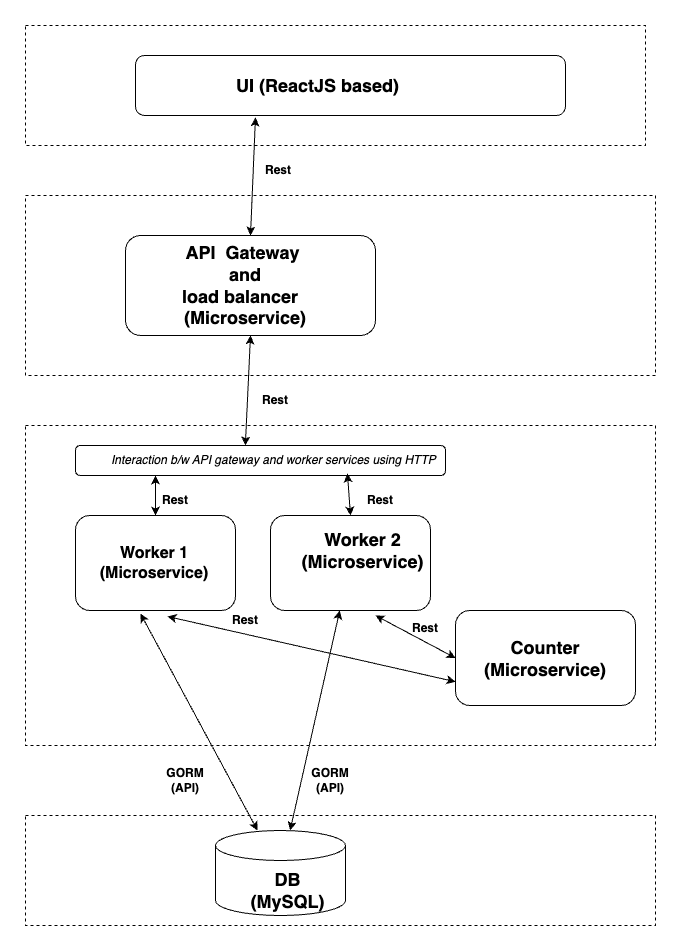

The diagram above was exported from draw.io. Its source (the exported page's mxGraphModel, read from the mxfile embedded in the PNG):
<mxGraphModel dx="1434" dy="797" grid="1" gridSize="10" guides="1" tooltips="1" connect="1" arrows="1" fold="1" page="1" pageScale="1" pageWidth="850" pageHeight="1100" math="0" shadow="0">
  <root>
    <mxCell id="0" />
    <mxCell id="1" parent="0" />
    <mxCell id="fA95YI9cuhKkbHekiy1y-2" value="" style="rounded=0;whiteSpace=wrap;html=1;dashed=1;" vertex="1" parent="1">
      <mxGeometry x="90" y="70" width="620" height="120" as="geometry" />
    </mxCell>
    <mxCell id="fA95YI9cuhKkbHekiy1y-3" value="" style="rounded=0;whiteSpace=wrap;html=1;dashed=1;" vertex="1" parent="1">
      <mxGeometry x="90" y="240" width="630" height="180" as="geometry" />
    </mxCell>
    <mxCell id="fA95YI9cuhKkbHekiy1y-6" value="" style="rounded=0;whiteSpace=wrap;html=1;dashed=1;" vertex="1" parent="1">
      <mxGeometry x="90" y="470" width="630" height="320" as="geometry" />
    </mxCell>
    <mxCell id="fA95YI9cuhKkbHekiy1y-7" value="" style="rounded=1;whiteSpace=wrap;html=1;" vertex="1" parent="1">
      <mxGeometry x="190" y="280" width="250" height="100" as="geometry" />
    </mxCell>
    <mxCell id="fA95YI9cuhKkbHekiy1y-8" value="" style="rounded=1;whiteSpace=wrap;html=1;" vertex="1" parent="1">
      <mxGeometry x="140" y="560" width="160" height="95" as="geometry" />
    </mxCell>
    <mxCell id="fA95YI9cuhKkbHekiy1y-9" value="" style="rounded=1;whiteSpace=wrap;html=1;" vertex="1" parent="1">
      <mxGeometry x="335" y="560" width="160" height="95" as="geometry" />
    </mxCell>
    <mxCell id="fA95YI9cuhKkbHekiy1y-10" value="" style="rounded=1;whiteSpace=wrap;html=1;" vertex="1" parent="1">
      <mxGeometry x="520" y="655" width="180" height="95" as="geometry" />
    </mxCell>
    <mxCell id="fA95YI9cuhKkbHekiy1y-11" value="" style="rounded=1;whiteSpace=wrap;html=1;" vertex="1" parent="1">
      <mxGeometry x="200" y="100" width="430" height="60" as="geometry" />
    </mxCell>
    <mxCell id="fA95YI9cuhKkbHekiy1y-13" value="" style="rounded=1;whiteSpace=wrap;html=1;" vertex="1" parent="1">
      <mxGeometry x="140" y="490" width="370" height="30" as="geometry" />
    </mxCell>
    <mxCell id="fA95YI9cuhKkbHekiy1y-15" value="" style="endArrow=classic;startArrow=classic;html=1;rounded=0;entryX=0.5;entryY=1;entryDx=0;entryDy=0;exitX=0.459;exitY=0;exitDx=0;exitDy=0;exitPerimeter=0;" edge="1" parent="1" source="fA95YI9cuhKkbHekiy1y-13" target="fA95YI9cuhKkbHekiy1y-7">
      <mxGeometry width="50" height="50" relative="1" as="geometry">
        <mxPoint x="325" y="490" as="sourcePoint" />
        <mxPoint x="450" y="390" as="targetPoint" />
      </mxGeometry>
    </mxCell>
    <mxCell id="fA95YI9cuhKkbHekiy1y-16" value="" style="endArrow=classic;startArrow=classic;html=1;rounded=0;exitX=0.5;exitY=0;exitDx=0;exitDy=0;entryX=0.279;entryY=1.033;entryDx=0;entryDy=0;entryPerimeter=0;" edge="1" parent="1" source="fA95YI9cuhKkbHekiy1y-7" target="fA95YI9cuhKkbHekiy1y-11">
      <mxGeometry width="50" height="50" relative="1" as="geometry">
        <mxPoint x="360" y="210" as="sourcePoint" />
        <mxPoint x="310" y="160" as="targetPoint" />
      </mxGeometry>
    </mxCell>
    <mxCell id="fA95YI9cuhKkbHekiy1y-17" value="" style="endArrow=classic;startArrow=classic;html=1;rounded=0;exitX=0.5;exitY=0;exitDx=0;exitDy=0;" edge="1" parent="1" source="fA95YI9cuhKkbHekiy1y-8">
      <mxGeometry width="50" height="50" relative="1" as="geometry">
        <mxPoint x="220" y="547.5" as="sourcePoint" />
        <mxPoint x="220" y="520" as="targetPoint" />
      </mxGeometry>
    </mxCell>
    <mxCell id="fA95YI9cuhKkbHekiy1y-18" value="" style="endArrow=classic;startArrow=classic;html=1;rounded=0;entryX=0.735;entryY=0.933;entryDx=0;entryDy=0;entryPerimeter=0;exitX=0.5;exitY=0;exitDx=0;exitDy=0;" edge="1" parent="1" source="fA95YI9cuhKkbHekiy1y-9" target="fA95YI9cuhKkbHekiy1y-13">
      <mxGeometry width="50" height="50" relative="1" as="geometry">
        <mxPoint x="414.5" y="547.5" as="sourcePoint" />
        <mxPoint x="415" y="530" as="targetPoint" />
      </mxGeometry>
    </mxCell>
    <mxCell id="fA95YI9cuhKkbHekiy1y-23" value="" style="endArrow=classic;startArrow=classic;html=1;rounded=0;entryX=0;entryY=0.75;entryDx=0;entryDy=0;exitX=0.575;exitY=1.063;exitDx=0;exitDy=0;exitPerimeter=0;" edge="1" parent="1" source="fA95YI9cuhKkbHekiy1y-8" target="fA95YI9cuhKkbHekiy1y-10">
      <mxGeometry width="50" height="50" relative="1" as="geometry">
        <mxPoint x="610" y="780" as="sourcePoint" />
        <mxPoint x="450" y="390" as="targetPoint" />
      </mxGeometry>
    </mxCell>
    <mxCell id="fA95YI9cuhKkbHekiy1y-24" value="" style="endArrow=classic;startArrow=classic;html=1;rounded=0;entryX=0;entryY=0.5;entryDx=0;entryDy=0;" edge="1" parent="1" target="fA95YI9cuhKkbHekiy1y-10">
      <mxGeometry width="50" height="50" relative="1" as="geometry">
        <mxPoint x="440" y="660" as="sourcePoint" />
        <mxPoint x="450" y="390" as="targetPoint" />
      </mxGeometry>
    </mxCell>
    <mxCell id="fA95YI9cuhKkbHekiy1y-32" value="&lt;b&gt;&lt;font style=&quot;font-size: 18px;&quot;&gt;UI (ReactJS based)&lt;/font&gt;&lt;/b&gt;" style="text;html=1;strokeColor=none;fillColor=none;align=center;verticalAlign=middle;whiteSpace=wrap;rounded=0;" vertex="1" parent="1">
      <mxGeometry x="290" y="115" width="185" height="30" as="geometry" />
    </mxCell>
    <mxCell id="fA95YI9cuhKkbHekiy1y-33" value="&lt;b style=&quot;font-size: 18px;&quot;&gt;API&amp;nbsp; Gateway&amp;nbsp; &lt;br&gt;and &lt;br&gt;load balancer&amp;nbsp;&amp;nbsp;&lt;br&gt;(Microservice)&lt;/b&gt;" style="text;html=1;strokeColor=none;fillColor=none;align=center;verticalAlign=middle;whiteSpace=wrap;rounded=0;" vertex="1" parent="1">
      <mxGeometry x="200" y="300" width="220" height="60" as="geometry" />
    </mxCell>
    <mxCell id="fA95YI9cuhKkbHekiy1y-34" value="&lt;b style=&quot;font-size: 16px;&quot;&gt;Worker 1&lt;br&gt;(Microservice)&lt;/b&gt;" style="text;html=1;strokeColor=none;fillColor=none;align=center;verticalAlign=middle;whiteSpace=wrap;rounded=0;" vertex="1" parent="1">
      <mxGeometry x="159" y="592.5" width="120" height="30" as="geometry" />
    </mxCell>
    <mxCell id="fA95YI9cuhKkbHekiy1y-35" value="&lt;b style=&quot;font-size: 18px;&quot;&gt;Worker 2&lt;br style=&quot;border-color: var(--border-color);&quot;&gt;(Microservice)&lt;/b&gt;" style="text;html=1;strokeColor=none;fillColor=none;align=center;verticalAlign=middle;whiteSpace=wrap;rounded=0;" vertex="1" parent="1">
      <mxGeometry x="355" y="580" width="145" height="30" as="geometry" />
    </mxCell>
    <mxCell id="fA95YI9cuhKkbHekiy1y-36" value="&lt;b style=&quot;font-size: 18px;&quot;&gt;Counter&lt;br&gt;(Microservice)&lt;/b&gt;" style="text;html=1;strokeColor=none;fillColor=none;align=center;verticalAlign=middle;whiteSpace=wrap;rounded=0;" vertex="1" parent="1">
      <mxGeometry x="540" y="687.5" width="140" height="30" as="geometry" />
    </mxCell>
    <mxCell id="fA95YI9cuhKkbHekiy1y-38" value="&lt;i&gt;&lt;font style=&quot;font-size: 12px;&quot;&gt;Interaction b/w API gateway and worker services using HTTP&amp;nbsp;&lt;/font&gt;&lt;/i&gt;" style="text;html=1;strokeColor=none;fillColor=none;align=center;verticalAlign=middle;whiteSpace=wrap;rounded=0;" vertex="1" parent="1">
      <mxGeometry x="150" y="490" width="380" height="30" as="geometry" />
    </mxCell>
    <mxCell id="fA95YI9cuhKkbHekiy1y-41" value="" style="rounded=0;whiteSpace=wrap;html=1;dashed=1;" vertex="1" parent="1">
      <mxGeometry x="90" y="860" width="630" height="110" as="geometry" />
    </mxCell>
    <mxCell id="fA95YI9cuhKkbHekiy1y-43" value="" style="shape=cylinder3;whiteSpace=wrap;html=1;boundedLbl=1;backgroundOutline=1;size=15;" vertex="1" parent="1">
      <mxGeometry x="280" y="875" width="130" height="85" as="geometry" />
    </mxCell>
    <mxCell id="fA95YI9cuhKkbHekiy1y-44" value="&lt;b style=&quot;font-size: 18px;&quot;&gt;DB&lt;br&gt;(MySQL)&lt;/b&gt;" style="text;html=1;strokeColor=none;fillColor=none;align=center;verticalAlign=middle;whiteSpace=wrap;rounded=0;" vertex="1" parent="1">
      <mxGeometry x="300" y="920" width="105" height="30" as="geometry" />
    </mxCell>
    <mxCell id="fA95YI9cuhKkbHekiy1y-45" value="" style="endArrow=classic;startArrow=classic;html=1;rounded=0;entryX=0.406;entryY=1.032;entryDx=0;entryDy=0;entryPerimeter=0;" edge="1" parent="1" source="fA95YI9cuhKkbHekiy1y-43" target="fA95YI9cuhKkbHekiy1y-8">
      <mxGeometry width="50" height="50" relative="1" as="geometry">
        <mxPoint x="400" y="730" as="sourcePoint" />
        <mxPoint x="450" y="680" as="targetPoint" />
      </mxGeometry>
    </mxCell>
    <mxCell id="fA95YI9cuhKkbHekiy1y-46" value="" style="endArrow=classic;startArrow=classic;html=1;rounded=0;" edge="1" parent="1" source="fA95YI9cuhKkbHekiy1y-9" target="fA95YI9cuhKkbHekiy1y-43">
      <mxGeometry width="50" height="50" relative="1" as="geometry">
        <mxPoint x="400" y="730" as="sourcePoint" />
        <mxPoint x="450" y="680" as="targetPoint" />
      </mxGeometry>
    </mxCell>
    <mxCell id="fA95YI9cuhKkbHekiy1y-50" value="&lt;b style=&quot;border-color: var(--border-color);&quot;&gt;GORM&lt;br style=&quot;border-color: var(--border-color);&quot;&gt;(API)&lt;/b&gt;" style="text;html=1;strokeColor=none;fillColor=none;align=center;verticalAlign=middle;whiteSpace=wrap;rounded=0;" vertex="1" parent="1">
      <mxGeometry x="365" y="810" width="60" height="30" as="geometry" />
    </mxCell>
    <mxCell id="fA95YI9cuhKkbHekiy1y-51" value="&lt;b&gt;Rest&lt;/b&gt;" style="text;html=1;strokeColor=none;fillColor=none;align=center;verticalAlign=middle;whiteSpace=wrap;rounded=0;" vertex="1" parent="1">
      <mxGeometry x="312.5" y="200" width="60" height="30" as="geometry" />
    </mxCell>
    <mxCell id="fA95YI9cuhKkbHekiy1y-52" value="&lt;b&gt;Rest&lt;/b&gt;" style="text;html=1;strokeColor=none;fillColor=none;align=center;verticalAlign=middle;whiteSpace=wrap;rounded=0;" vertex="1" parent="1">
      <mxGeometry x="310" y="430" width="60" height="30" as="geometry" />
    </mxCell>
    <mxCell id="fA95YI9cuhKkbHekiy1y-53" value="&lt;b&gt;Rest&lt;/b&gt;" style="text;html=1;strokeColor=none;fillColor=none;align=center;verticalAlign=middle;whiteSpace=wrap;rounded=0;" vertex="1" parent="1">
      <mxGeometry x="210" y="530" width="60" height="30" as="geometry" />
    </mxCell>
    <mxCell id="fA95YI9cuhKkbHekiy1y-54" value="&lt;b&gt;Rest&lt;/b&gt;" style="text;html=1;strokeColor=none;fillColor=none;align=center;verticalAlign=middle;whiteSpace=wrap;rounded=0;" vertex="1" parent="1">
      <mxGeometry x="415" y="530" width="60" height="30" as="geometry" />
    </mxCell>
    <mxCell id="fA95YI9cuhKkbHekiy1y-55" value="&lt;b&gt;Rest&lt;/b&gt;" style="text;html=1;strokeColor=none;fillColor=none;align=center;verticalAlign=middle;whiteSpace=wrap;rounded=0;" vertex="1" parent="1">
      <mxGeometry x="460" y="657.5" width="60" height="30" as="geometry" />
    </mxCell>
    <mxCell id="fA95YI9cuhKkbHekiy1y-56" value="&lt;b&gt;Rest&lt;/b&gt;" style="text;html=1;strokeColor=none;fillColor=none;align=center;verticalAlign=middle;whiteSpace=wrap;rounded=0;" vertex="1" parent="1">
      <mxGeometry x="280" y="650" width="60" height="30" as="geometry" />
    </mxCell>
    <mxCell id="fA95YI9cuhKkbHekiy1y-58" value="&lt;b&gt;GORM&lt;br&gt;(API)&lt;br&gt;&lt;/b&gt;" style="text;html=1;strokeColor=none;fillColor=none;align=center;verticalAlign=middle;whiteSpace=wrap;rounded=0;" vertex="1" parent="1">
      <mxGeometry x="220" y="810" width="60" height="30" as="geometry" />
    </mxCell>
  </root>
</mxGraphModel>